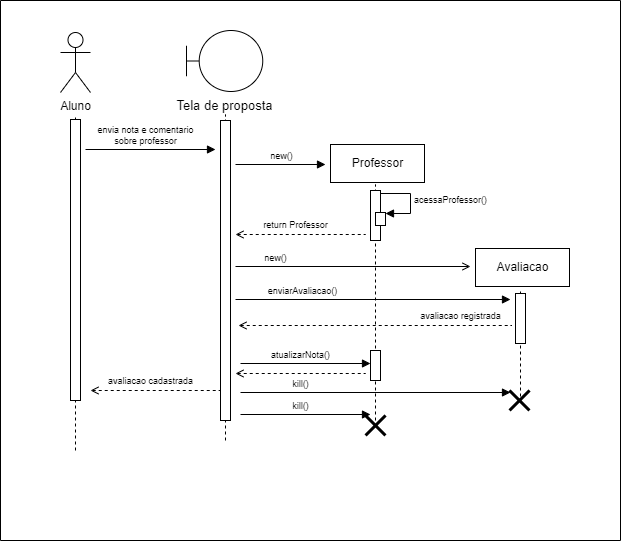

The diagram above was exported from draw.io. Its source (the exported page's mxGraphModel, read from the mxfile embedded in the PNG):
<mxGraphModel dx="2333" dy="927" grid="1" gridSize="10" guides="0" tooltips="1" connect="0" arrows="0" fold="1" page="1" pageScale="1" pageWidth="850" pageHeight="1100" background="none" math="0" shadow="0">
  <root>
    <mxCell id="0" />
    <mxCell id="1" value="Fundo" style="" parent="0" />
    <mxCell id="KxH-i2cOVbZDrv5Epkz9-14" value="Aluno" style="shape=umlActor;verticalLabelPosition=bottom;verticalAlign=top;html=1;" parent="1" vertex="1">
      <mxGeometry x="-660" y="202" width="30" height="60" as="geometry" />
    </mxCell>
    <mxCell id="KxH-i2cOVbZDrv5Epkz9-15" value="Tela de proposta" style="shape=umlBoundary;html=1;labelPosition=center;verticalLabelPosition=bottom;align=center;verticalAlign=top;fontSize=13;" parent="1" vertex="1">
      <mxGeometry x="-534" y="200" width="76.25" height="61" as="geometry" />
    </mxCell>
    <mxCell id="KxH-i2cOVbZDrv5Epkz9-16" value="Professor" style="html=1;" parent="1" vertex="1">
      <mxGeometry x="-390" y="314" width="94" height="38" as="geometry" />
    </mxCell>
    <mxCell id="6CNxIYwMlbVp13QRvqxh-7" value="" style="endArrow=none;dashed=1;html=1;rounded=0;" parent="1" edge="1">
      <mxGeometry width="50" height="50" relative="1" as="geometry">
        <mxPoint x="-645" y="620" as="sourcePoint" />
        <mxPoint x="-645" y="284" as="targetPoint" />
      </mxGeometry>
    </mxCell>
    <mxCell id="6CNxIYwMlbVp13QRvqxh-8" value="" style="endArrow=none;dashed=1;html=1;rounded=0;" parent="1" edge="1">
      <mxGeometry width="50" height="50" relative="1" as="geometry">
        <mxPoint x="-495" y="610" as="sourcePoint" />
        <mxPoint x="-495" y="284" as="targetPoint" />
      </mxGeometry>
    </mxCell>
    <mxCell id="6CNxIYwMlbVp13QRvqxh-9" value="" style="endArrow=none;dashed=1;html=1;rounded=0;" parent="1" edge="1">
      <mxGeometry width="50" height="50" relative="1" as="geometry">
        <mxPoint x="-345" y="590" as="sourcePoint" />
        <mxPoint x="-345" y="354" as="targetPoint" />
      </mxGeometry>
    </mxCell>
    <mxCell id="jqA44ZysBMqBvYh3oDtF-1" value="" style="html=1;verticalAlign=bottom;endArrow=none;rounded=0;fontSize=9;startArrow=open;startFill=0;endFill=0;dashed=1;" parent="1" edge="1">
      <mxGeometry x="-0.0769" width="80" relative="1" as="geometry">
        <mxPoint x="-485" y="403.9999999999999" as="sourcePoint" />
        <mxPoint x="-355" y="403.9999999999999" as="targetPoint" />
        <mxPoint as="offset" />
      </mxGeometry>
    </mxCell>
    <mxCell id="jqA44ZysBMqBvYh3oDtF-2" value="return Professor" style="edgeLabel;html=1;align=center;verticalAlign=middle;resizable=0;points=[];fontSize=9;" parent="jqA44ZysBMqBvYh3oDtF-1" vertex="1" connectable="0">
      <mxGeometry x="0.3146" y="-2" relative="1" as="geometry">
        <mxPoint x="-26" y="-12" as="offset" />
      </mxGeometry>
    </mxCell>
    <mxCell id="YlTNmShNhMfqIAwTruRR-12" value="Avaliacao" style="html=1;" vertex="1" parent="1">
      <mxGeometry x="-245" y="418" width="94" height="38" as="geometry" />
    </mxCell>
    <mxCell id="YlTNmShNhMfqIAwTruRR-13" value="" style="endArrow=none;dashed=1;html=1;rounded=0;" edge="1" parent="1">
      <mxGeometry width="50" height="50" relative="1" as="geometry">
        <mxPoint x="-200" y="566" as="sourcePoint" />
        <mxPoint x="-200" y="459.9999999999998" as="targetPoint" />
      </mxGeometry>
    </mxCell>
    <mxCell id="YlTNmShNhMfqIAwTruRR-14" value="atualizarNota()" style="html=1;verticalAlign=bottom;endArrow=block;rounded=0;fontSize=9;" edge="1" parent="1">
      <mxGeometry x="-0.0769" width="80" relative="1" as="geometry">
        <mxPoint x="-479.9999999999999" y="532.9999999999999" as="sourcePoint" />
        <mxPoint x="-350" y="532.9999999999999" as="targetPoint" />
        <mxPoint as="offset" />
      </mxGeometry>
    </mxCell>
    <mxCell id="YlTNmShNhMfqIAwTruRR-15" value="kill()" style="html=1;verticalAlign=bottom;endArrow=block;rounded=0;fontSize=9;" edge="1" parent="1">
      <mxGeometry x="-0.5556" width="80" relative="1" as="geometry">
        <mxPoint x="-480" y="562" as="sourcePoint" />
        <mxPoint x="-210" y="562" as="targetPoint" />
        <mxPoint as="offset" />
      </mxGeometry>
    </mxCell>
    <mxCell id="YlTNmShNhMfqIAwTruRR-16" value="" style="shape=umlDestroy;whiteSpace=wrap;html=1;strokeWidth=3;fontSize=9;" vertex="1" parent="1">
      <mxGeometry x="-355" y="585" width="20" height="20" as="geometry" />
    </mxCell>
    <mxCell id="6CNxIYwMlbVp13QRvqxh-33" value="Ativos" style="" parent="0" />
    <mxCell id="6CNxIYwMlbVp13QRvqxh-34" value="" style="html=1;points=[];perimeter=orthogonalPerimeter;fontSize=13;" parent="6CNxIYwMlbVp13QRvqxh-33" vertex="1">
      <mxGeometry x="-650" y="289" width="10" height="281" as="geometry" />
    </mxCell>
    <mxCell id="6CNxIYwMlbVp13QRvqxh-35" value="" style="html=1;points=[];perimeter=orthogonalPerimeter;fontSize=13;" parent="6CNxIYwMlbVp13QRvqxh-33" vertex="1">
      <mxGeometry x="-500" y="290" width="10" height="300" as="geometry" />
    </mxCell>
    <mxCell id="6CNxIYwMlbVp13QRvqxh-36" value="" style="html=1;points=[];perimeter=orthogonalPerimeter;fontSize=13;" parent="6CNxIYwMlbVp13QRvqxh-33" vertex="1">
      <mxGeometry x="-350" y="360" width="10" height="50" as="geometry" />
    </mxCell>
    <mxCell id="GMFF1-WH3tLTzdLFXI9L-13" value="kill()" style="html=1;verticalAlign=bottom;endArrow=block;rounded=0;fontSize=9;" parent="6CNxIYwMlbVp13QRvqxh-33" edge="1">
      <mxGeometry x="-0.0769" width="80" relative="1" as="geometry">
        <mxPoint x="-480" y="584.0000000000001" as="sourcePoint" />
        <mxPoint x="-350" y="584.0000000000001" as="targetPoint" />
        <mxPoint as="offset" />
      </mxGeometry>
    </mxCell>
    <mxCell id="YlTNmShNhMfqIAwTruRR-7" value="" style="html=1;points=[];perimeter=orthogonalPerimeter;fontSize=13;" vertex="1" parent="6CNxIYwMlbVp13QRvqxh-33">
      <mxGeometry x="-350" y="520" width="10" height="30" as="geometry" />
    </mxCell>
    <mxCell id="YlTNmShNhMfqIAwTruRR-8" value="" style="html=1;verticalAlign=bottom;endArrow=none;rounded=0;fontSize=9;startArrow=open;startFill=0;endFill=0;dashed=1;" edge="1" parent="6CNxIYwMlbVp13QRvqxh-33">
      <mxGeometry x="-0.0769" width="80" relative="1" as="geometry">
        <mxPoint x="-484.9999999999999" y="542.9999999999998" as="sourcePoint" />
        <mxPoint x="-355" y="542.9999999999998" as="targetPoint" />
        <mxPoint as="offset" />
      </mxGeometry>
    </mxCell>
    <mxCell id="YlTNmShNhMfqIAwTruRR-11" value="" style="html=1;points=[];perimeter=orthogonalPerimeter;fontSize=13;" vertex="1" parent="6CNxIYwMlbVp13QRvqxh-33">
      <mxGeometry x="-205" y="463" width="10" height="50" as="geometry" />
    </mxCell>
    <mxCell id="6CNxIYwMlbVp13QRvqxh-45" value="Mensagens" style="" parent="0" />
    <mxCell id="6CNxIYwMlbVp13QRvqxh-47" value="new()" style="html=1;verticalAlign=bottom;endArrow=block;rounded=0;fontSize=9;" parent="6CNxIYwMlbVp13QRvqxh-45" edge="1">
      <mxGeometry width="80" relative="1" as="geometry">
        <mxPoint x="-485" y="334" as="sourcePoint" />
        <mxPoint x="-395" y="334" as="targetPoint" />
      </mxGeometry>
    </mxCell>
    <mxCell id="A1VPly3XKa4tdlJzV9dt-7" value="envia nota e comentario&lt;br&gt;sobre professor" style="html=1;verticalAlign=bottom;endArrow=block;rounded=0;fontSize=9;" parent="6CNxIYwMlbVp13QRvqxh-45" edge="1">
      <mxGeometry x="-0.0769" width="80" relative="1" as="geometry">
        <mxPoint x="-635" y="319" as="sourcePoint" />
        <mxPoint x="-505" y="319" as="targetPoint" />
        <mxPoint as="offset" />
      </mxGeometry>
    </mxCell>
    <mxCell id="A1VPly3XKa4tdlJzV9dt-25" value="enviarAvaliacao()" style="html=1;verticalAlign=bottom;endArrow=block;rounded=0;fontSize=9;endFill=1;" parent="6CNxIYwMlbVp13QRvqxh-45" edge="1">
      <mxGeometry x="-0.5094" width="80" relative="1" as="geometry">
        <mxPoint x="-485" y="469" as="sourcePoint" />
        <mxPoint x="-210" y="469" as="targetPoint" />
        <mxPoint as="offset" />
      </mxGeometry>
    </mxCell>
    <mxCell id="GMFF1-WH3tLTzdLFXI9L-1" value="" style="html=1;points=[];perimeter=orthogonalPerimeter;fontSize=9;" parent="6CNxIYwMlbVp13QRvqxh-45" vertex="1">
      <mxGeometry x="-345" y="382" width="10" height="13" as="geometry" />
    </mxCell>
    <mxCell id="GMFF1-WH3tLTzdLFXI9L-2" value="acessaProfessor()" style="edgeStyle=orthogonalEdgeStyle;html=1;align=left;spacingLeft=2;endArrow=block;rounded=0;entryX=1;entryY=0;fontSize=9;" parent="6CNxIYwMlbVp13QRvqxh-45" edge="1">
      <mxGeometry relative="1" as="geometry">
        <mxPoint x="-340" y="363" as="sourcePoint" />
        <Array as="points">
          <mxPoint x="-310" y="363" />
        </Array>
        <mxPoint x="-335" y="383" as="targetPoint" />
      </mxGeometry>
    </mxCell>
    <mxCell id="GMFF1-WH3tLTzdLFXI9L-18" value="" style="shape=umlDestroy;whiteSpace=wrap;html=1;strokeWidth=3;fontSize=9;" parent="6CNxIYwMlbVp13QRvqxh-45" vertex="1">
      <mxGeometry x="-211" y="560" width="20" height="20" as="geometry" />
    </mxCell>
    <mxCell id="GMFF1-WH3tLTzdLFXI9L-23" value="" style="html=1;verticalAlign=bottom;endArrow=none;rounded=0;fontSize=9;startArrow=open;startFill=0;endFill=0;dashed=1;" parent="6CNxIYwMlbVp13QRvqxh-45" edge="1">
      <mxGeometry x="-0.0769" width="80" relative="1" as="geometry">
        <mxPoint x="-630" y="559.9999999999999" as="sourcePoint" />
        <mxPoint x="-500" y="559.9999999999999" as="targetPoint" />
        <mxPoint as="offset" />
      </mxGeometry>
    </mxCell>
    <mxCell id="GMFF1-WH3tLTzdLFXI9L-24" value="avaliacao cadastrada" style="edgeLabel;html=1;align=center;verticalAlign=middle;resizable=0;points=[];fontSize=9;" parent="GMFF1-WH3tLTzdLFXI9L-23" vertex="1" connectable="0">
      <mxGeometry x="0.3146" y="-2" relative="1" as="geometry">
        <mxPoint x="-26" y="-12" as="offset" />
      </mxGeometry>
    </mxCell>
    <mxCell id="YlTNmShNhMfqIAwTruRR-2" value="new()" style="html=1;verticalAlign=bottom;endArrow=open;rounded=0;fontSize=9;endFill=0;" edge="1" parent="6CNxIYwMlbVp13QRvqxh-45">
      <mxGeometry x="-0.6604" width="80" relative="1" as="geometry">
        <mxPoint x="-485" y="435.9999999999999" as="sourcePoint" />
        <mxPoint x="-250" y="436" as="targetPoint" />
        <mxPoint as="offset" />
      </mxGeometry>
    </mxCell>
    <mxCell id="YlTNmShNhMfqIAwTruRR-4" value="" style="html=1;verticalAlign=bottom;endArrow=none;rounded=0;fontSize=9;startArrow=open;startFill=0;endFill=0;dashed=1;" edge="1" parent="6CNxIYwMlbVp13QRvqxh-45">
      <mxGeometry x="-0.0769" width="80" relative="1" as="geometry">
        <mxPoint x="-482" y="495" as="sourcePoint" />
        <mxPoint x="-209" y="494.9999999999999" as="targetPoint" />
        <mxPoint as="offset" />
      </mxGeometry>
    </mxCell>
    <mxCell id="YlTNmShNhMfqIAwTruRR-5" value="avaliacao registrada" style="edgeLabel;html=1;align=center;verticalAlign=middle;resizable=0;points=[];fontSize=9;" vertex="1" connectable="0" parent="YlTNmShNhMfqIAwTruRR-4">
      <mxGeometry x="0.3146" y="-2" relative="1" as="geometry">
        <mxPoint x="41" y="-12" as="offset" />
      </mxGeometry>
    </mxCell>
    <mxCell id="A1VPly3XKa4tdlJzV9dt-9" value="Windows" style="" parent="0" />
    <mxCell id="5DhV0J2bRCcSdE2ehbW9-17" value="Container" style="" parent="0" />
    <mxCell id="N5hpws6q6M6RCEHANHQB-1" value="" style="swimlane;startSize=0;" parent="5DhV0J2bRCcSdE2ehbW9-17" vertex="1">
      <mxGeometry x="-720" y="170" width="620" height="540" as="geometry" />
    </mxCell>
  </root>
</mxGraphModel>